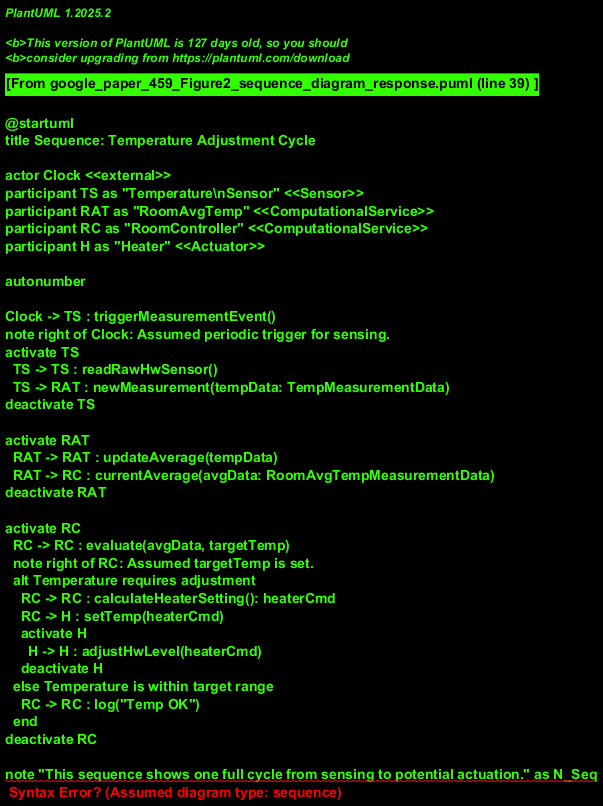

The diagram above was rendered by PlantUML. Its source (embedded in the PNG):
@startuml
title Sequence: Temperature Adjustment Cycle

actor Clock <<external>>
participant TS as "Temperature\nSensor" <<Sensor>>
participant RAT as "RoomAvgTemp" <<ComputationalService>>
participant RC as "RoomController" <<ComputationalService>>
participant H as "Heater" <<Actuator>>

autonumber

Clock -> TS : triggerMeasurementEvent()
note right of Clock: Assumed periodic trigger for sensing.
activate TS
  TS -> TS : readRawHwSensor()
  TS -> RAT : newMeasurement(tempData: TempMeasurementData)
deactivate TS

activate RAT
  RAT -> RAT : updateAverage(tempData)
  RAT -> RC : currentAverage(avgData: RoomAvgTempMeasurementData)
deactivate RAT

activate RC
  RC -> RC : evaluate(avgData, targetTemp)
  note right of RC: Assumed targetTemp is set.
  alt Temperature requires adjustment
    RC -> RC : calculateHeaterSetting(): heaterCmd
    RC -> H : setTemp(heaterCmd)
    activate H
      H -> H : adjustHwLevel(heaterCmd)
      ' H --> RC : ackPowerAdjusted() ' Optional ack
    deactivate H
  else Temperature is within target range
    RC -> RC : log("Temp OK")
  end
deactivate RC

note "This sequence shows one full cycle from sensing to potential actuation." as N_Seq
note "Specific data types (TempMeasurementData, RoomAvgTempMeasurementData) are assumed." as N_Data
note "Multi-threading or asynchronous calls are simplified for clarity." as N_Async
@enduml